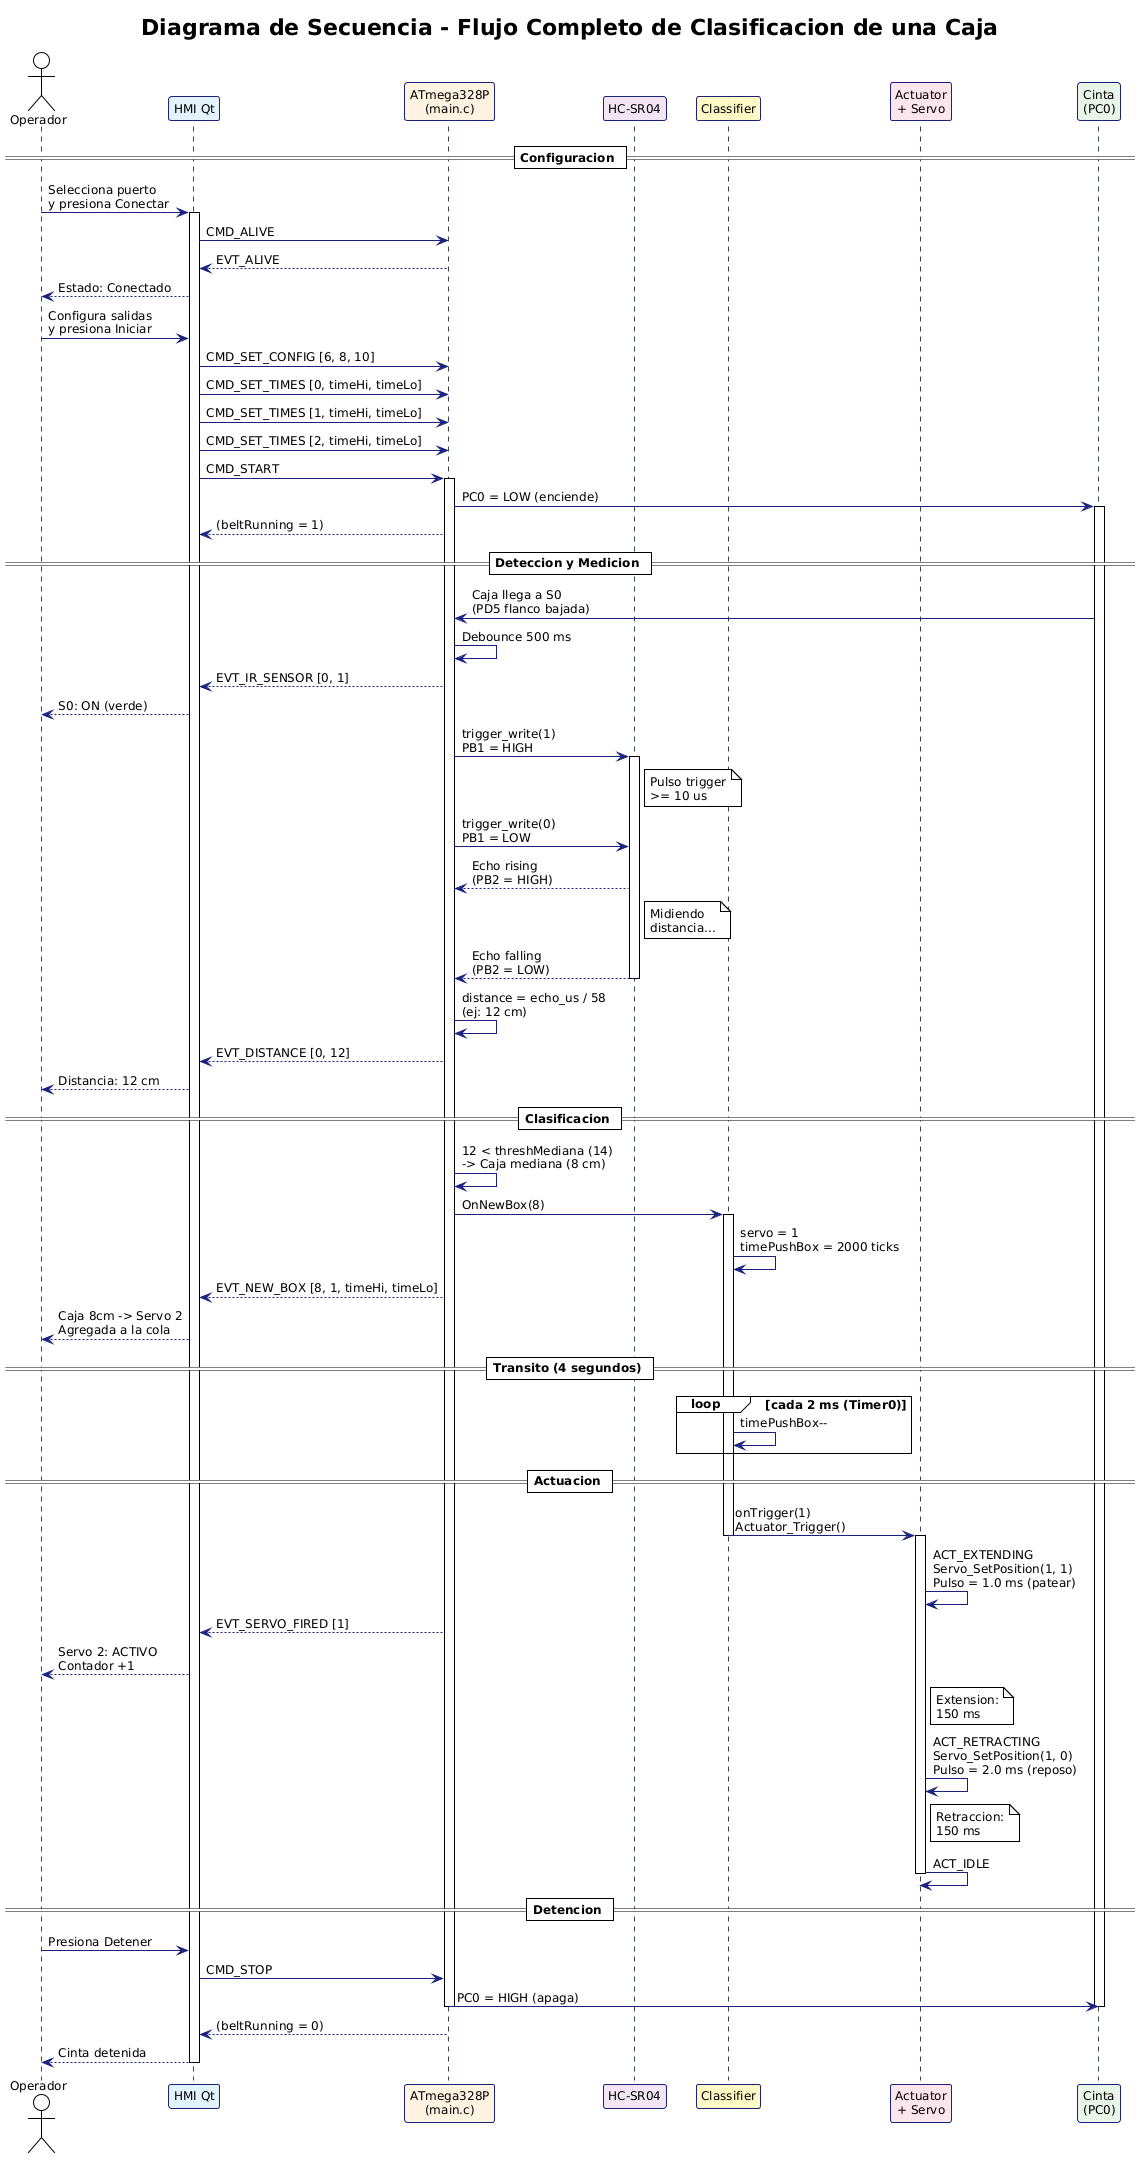

The diagram above was rendered by PlantUML. Its source (embedded in the PNG):
@startuml
!theme plain
skinparam backgroundColor #FEFEFE
skinparam defaultFontSize 12
skinparam sequenceArrowColor #1a237e
skinparam sequenceLifeLineBorderColor #37474f
skinparam participantBorderColor #1a237e

title **Diagrama de Secuencia - Flujo Completo de Clasificacion de una Caja**

actor Operador as OP
participant "HMI Qt" as HMI #E3F2FD
participant "ATmega328P\n(main.c)" as MCU #FFF3E0
participant "HC-SR04" as HC #F3E5F5
participant "Classifier" as CL #FFF9C4
participant "Actuator\n+ Servo" as SV #FCE4EC
participant "Cinta\n(PC0)" as BELT #E8F5E9

== Configuracion ==

OP -> HMI : Selecciona puerto\ny presiona Conectar
activate HMI
HMI -> MCU : CMD_ALIVE
MCU --> HMI : EVT_ALIVE
HMI --> OP : Estado: Conectado

OP -> HMI : Configura salidas\ny presiona Iniciar
HMI -> MCU : CMD_SET_CONFIG [6, 8, 10]
HMI -> MCU : CMD_SET_TIMES [0, timeHi, timeLo]
HMI -> MCU : CMD_SET_TIMES [1, timeHi, timeLo]
HMI -> MCU : CMD_SET_TIMES [2, timeHi, timeLo]
HMI -> MCU : CMD_START

activate MCU
MCU -> BELT : PC0 = LOW (enciende)
activate BELT
MCU --> HMI : (beltRunning = 1)

== Deteccion y Medicion ==

BELT -> MCU : Caja llega a S0\n(PD5 flanco bajada)
MCU -> MCU : Debounce 500 ms
MCU --> HMI : EVT_IR_SENSOR [0, 1]
HMI --> OP : S0: ON (verde)

MCU -> HC : trigger_write(1)\nPB1 = HIGH
activate HC
note right of HC : Pulso trigger\n>= 10 us
MCU -> HC : trigger_write(0)\nPB1 = LOW
HC --> MCU : Echo rising\n(PB2 = HIGH)
note right of HC : Midiendo\ndistancia...
HC --> MCU : Echo falling\n(PB2 = LOW)
deactivate HC

MCU -> MCU : distance = echo_us / 58\n(ej: 12 cm)
MCU --> HMI : EVT_DISTANCE [0, 12]
HMI --> OP : Distancia: 12 cm

== Clasificacion ==

MCU -> MCU : 12 < threshMediana (14)\n-> Caja mediana (8 cm)
MCU -> CL : OnNewBox(8)
activate CL
CL -> CL : servo = 1\ntimePushBox = 2000 ticks
MCU --> HMI : EVT_NEW_BOX [8, 1, timeHi, timeLo]
HMI --> OP : Caja 8cm -> Servo 2\nAgregada a la cola

== Transito (4 segundos) ==

loop cada 2 ms (Timer0)
  CL -> CL : timePushBox--
end

== Actuacion ==

CL -> SV : onTrigger(1)\nActuator_Trigger()
deactivate CL
activate SV
SV -> SV : ACT_EXTENDING\nServo_SetPosition(1, 1)\nPulso = 1.0 ms (patear)
MCU --> HMI : EVT_SERVO_FIRED [1]
HMI --> OP : Servo 2: ACTIVO\nContador +1

note right of SV : Extension:\n150 ms

SV -> SV : ACT_RETRACTING\nServo_SetPosition(1, 0)\nPulso = 2.0 ms (reposo)

note right of SV : Retraccion:\n150 ms

SV -> SV : ACT_IDLE
deactivate SV

== Detencion ==

OP -> HMI : Presiona Detener
HMI -> MCU : CMD_STOP
MCU -> BELT : PC0 = HIGH (apaga)
deactivate BELT
deactivate MCU
MCU --> HMI : (beltRunning = 0)
HMI --> OP : Cinta detenida
deactivate HMI
@enduml